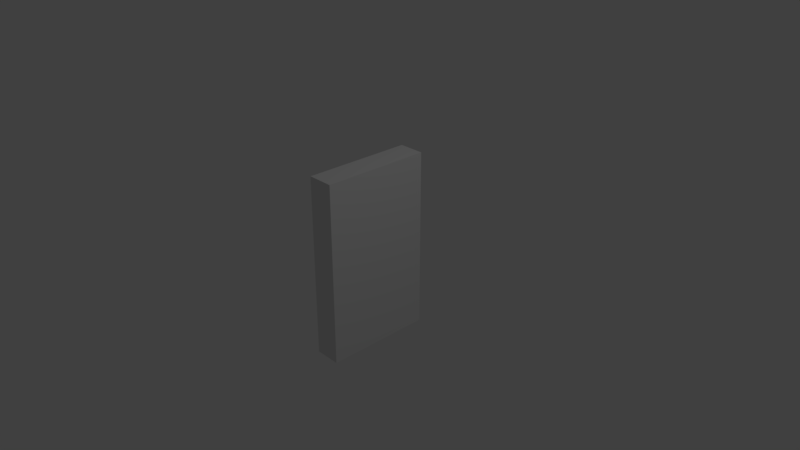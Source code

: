 # Source: Button_2.blend  (saved by Blender 2.78.0; exported with 4.5.12 LTS)
import bpy
from mathutils import Matrix  # noqa: F401  (used for matrix-valued properties, if any)

bpy.ops.wm.read_factory_settings(use_empty=True)
scene = bpy.context.scene
scene.name = 'Scene'

# ---- collections
col_collection_1 = bpy.data.collections.new('Collection 1'); scene.collection.children.link(col_collection_1)

# ---- materials (node trees are filled in below, after node groups)
mat_material = bpy.data.materials.new('Material')
mat_material.alpha_threshold = 0.0
mat_material.use_transparent_shadow = False
mat_material.roughness = 0.5
mat_material.line_color = (0.0, 0.0, 0.0, 1.0)

# ---- material node trees

# ---- world
world_world = bpy.data.worlds.new('World'); scene.world = world_world
world_world.color = (0.05088, 0.05088, 0.05088)
world_world.use_sun_shadow = False
world_world.sun_shadow_jitter_overblur = 0.0
world_world.cycles.sampling_method = 'MANUAL'

# ---- cameras
cam_camera = bpy.data.cameras.new('Camera')
cam_camera.clip_end = 100.0
cam_camera.lens = 35.0
cam_camera.sensor_width = 32.0
cam_camera.sensor_height = 18.0
cam_camera.ortho_scale = 7.314
cam_camera.dof.focus_distance = 0.0
cam_camera.dof.aperture_fstop = 128.0

# ---- lights
light_lamp = bpy.data.lights.new('Lamp', 'POINT')
light_lamp.transmission_factor = 0.0
light_lamp.cutoff_distance = 30.0
light_lamp.energy = 100.0
light_lamp.shadow_buffer_clip_start = 1.001
light_lamp.shadow_soft_size = 0.1
light_lamp.shadow_maximum_resolution = 0.006
light_lamp.use_absolute_resolution = True

# ---- meshes
me_cube = bpy.data.meshes.new('Cube')
me_cube.from_pydata([(1.0, 1.0, -1.0), (1.0, -1.0, -1.0), (-1.0, -1.0, -1.0), (-1.0, 1.0, -1.0), (1.0, 1.0, 1.0), (1.0, -1.0, 1.0), (-0.7877, -0.8139, 0.8722), (-0.7877, 0.8139, 0.8722), (-0.7877, -0.8139, 0.1278), (-0.7877, 0.8139, 0.1278), (-1.0, -1.0, 0.0), (-1.0, -1.0, 1.0), (-1.0, 1.0, 0.0), (-1.0, 1.0, 1.0), (-1.0, -0.5747, -1.0), (-1.0, 0.5747, -1.0), (-1.0, -0.5747, 0.0), (-1.0, 0.5747, 0.0)], [], [(0, 1, 2, 14, 15, 3), (4, 13, 11, 5), (0, 4, 5, 1), (1, 5, 11, 10, 2), (8, 6, 7, 9), (4, 0, 3, 12, 13), (15, 17, 12, 3), (6, 8, 10, 11), (9, 7, 13, 12), (7, 6, 11, 13), (8, 9, 12, 17, 16, 10), (2, 10, 16, 14), (14, 16, 17, 15)])
me_cube.materials.append(mat_material)
me_cube.use_remesh_preserve_volume = False
me_cube.use_remesh_preserve_attributes = False
me_cube.use_mirror_vertex_groups = False
me_cube.update()

# ---- objects
ob_cube = bpy.data.objects.new('Cube', me_cube)
ob_lamp = bpy.data.objects.new('Lamp', light_lamp)
ob_camera = bpy.data.objects.new('Camera', cam_camera)

# ---- transforms, parenting, visibility, modifiers, constraints
ob_cube.location = (0.0, 0.0, 0.0)
ob_cube.scale = (0.1775, 0.7445, 1.247)
ob_cube.lock_rotations_4d = False
ob_cube.empty_display_type = 'ARROWS'
ob_cube.lineart.crease_threshold = 0.0
ob_lamp.location = (4.076, 1.005, 5.904)
ob_lamp.rotation_euler = (0.6503, 0.05522, 1.866)
ob_lamp.lock_rotations_4d = False
ob_lamp.empty_display_type = 'ARROWS'
ob_lamp.color = (0.0, 0.0, 0.0, 0.0)
ob_lamp.lineart.crease_threshold = 0.0
ob_camera.location = (7.481, -6.508, 5.344)
ob_camera.rotation_euler = (1.109, 0.0, 0.8149)
ob_camera.lock_rotations_4d = False
ob_camera.empty_display_type = 'ARROWS'
ob_camera.color = (0.0, 0.0, 0.0, 0.0)
ob_camera.display_type = 'WIRE'
ob_camera.lineart.crease_threshold = 0.0

# ---- collection membership
col_collection_1.objects.link(ob_cube)
col_collection_1.objects.link(ob_lamp)
col_collection_1.objects.link(ob_camera)

# ---- scene / render settings (as saved in the file)
scene.camera = ob_camera
scene.frame_start = 1; scene.frame_end = 250; scene.frame_set(1)
scene.render.engine = 'BLENDER_EEVEE_NEXT'
scene.render.resolution_percentage = 50
scene.render.dither_intensity = 0.0
scene.cycles.use_denoising = False
scene.cycles.samples = 128
scene.cycles.sampling_pattern = 'TABULATED_SOBOL'
scene.cycles.light_sampling_threshold = 0.0
scene.cycles.use_adaptive_sampling = False
scene.cycles.use_light_tree = False
scene.cycles.blur_glossy = 0.0
scene.cycles.sample_clamp_indirect = 0.0
scene.view_settings.view_transform = 'Standard'
bpy.context.view_layer.update()
